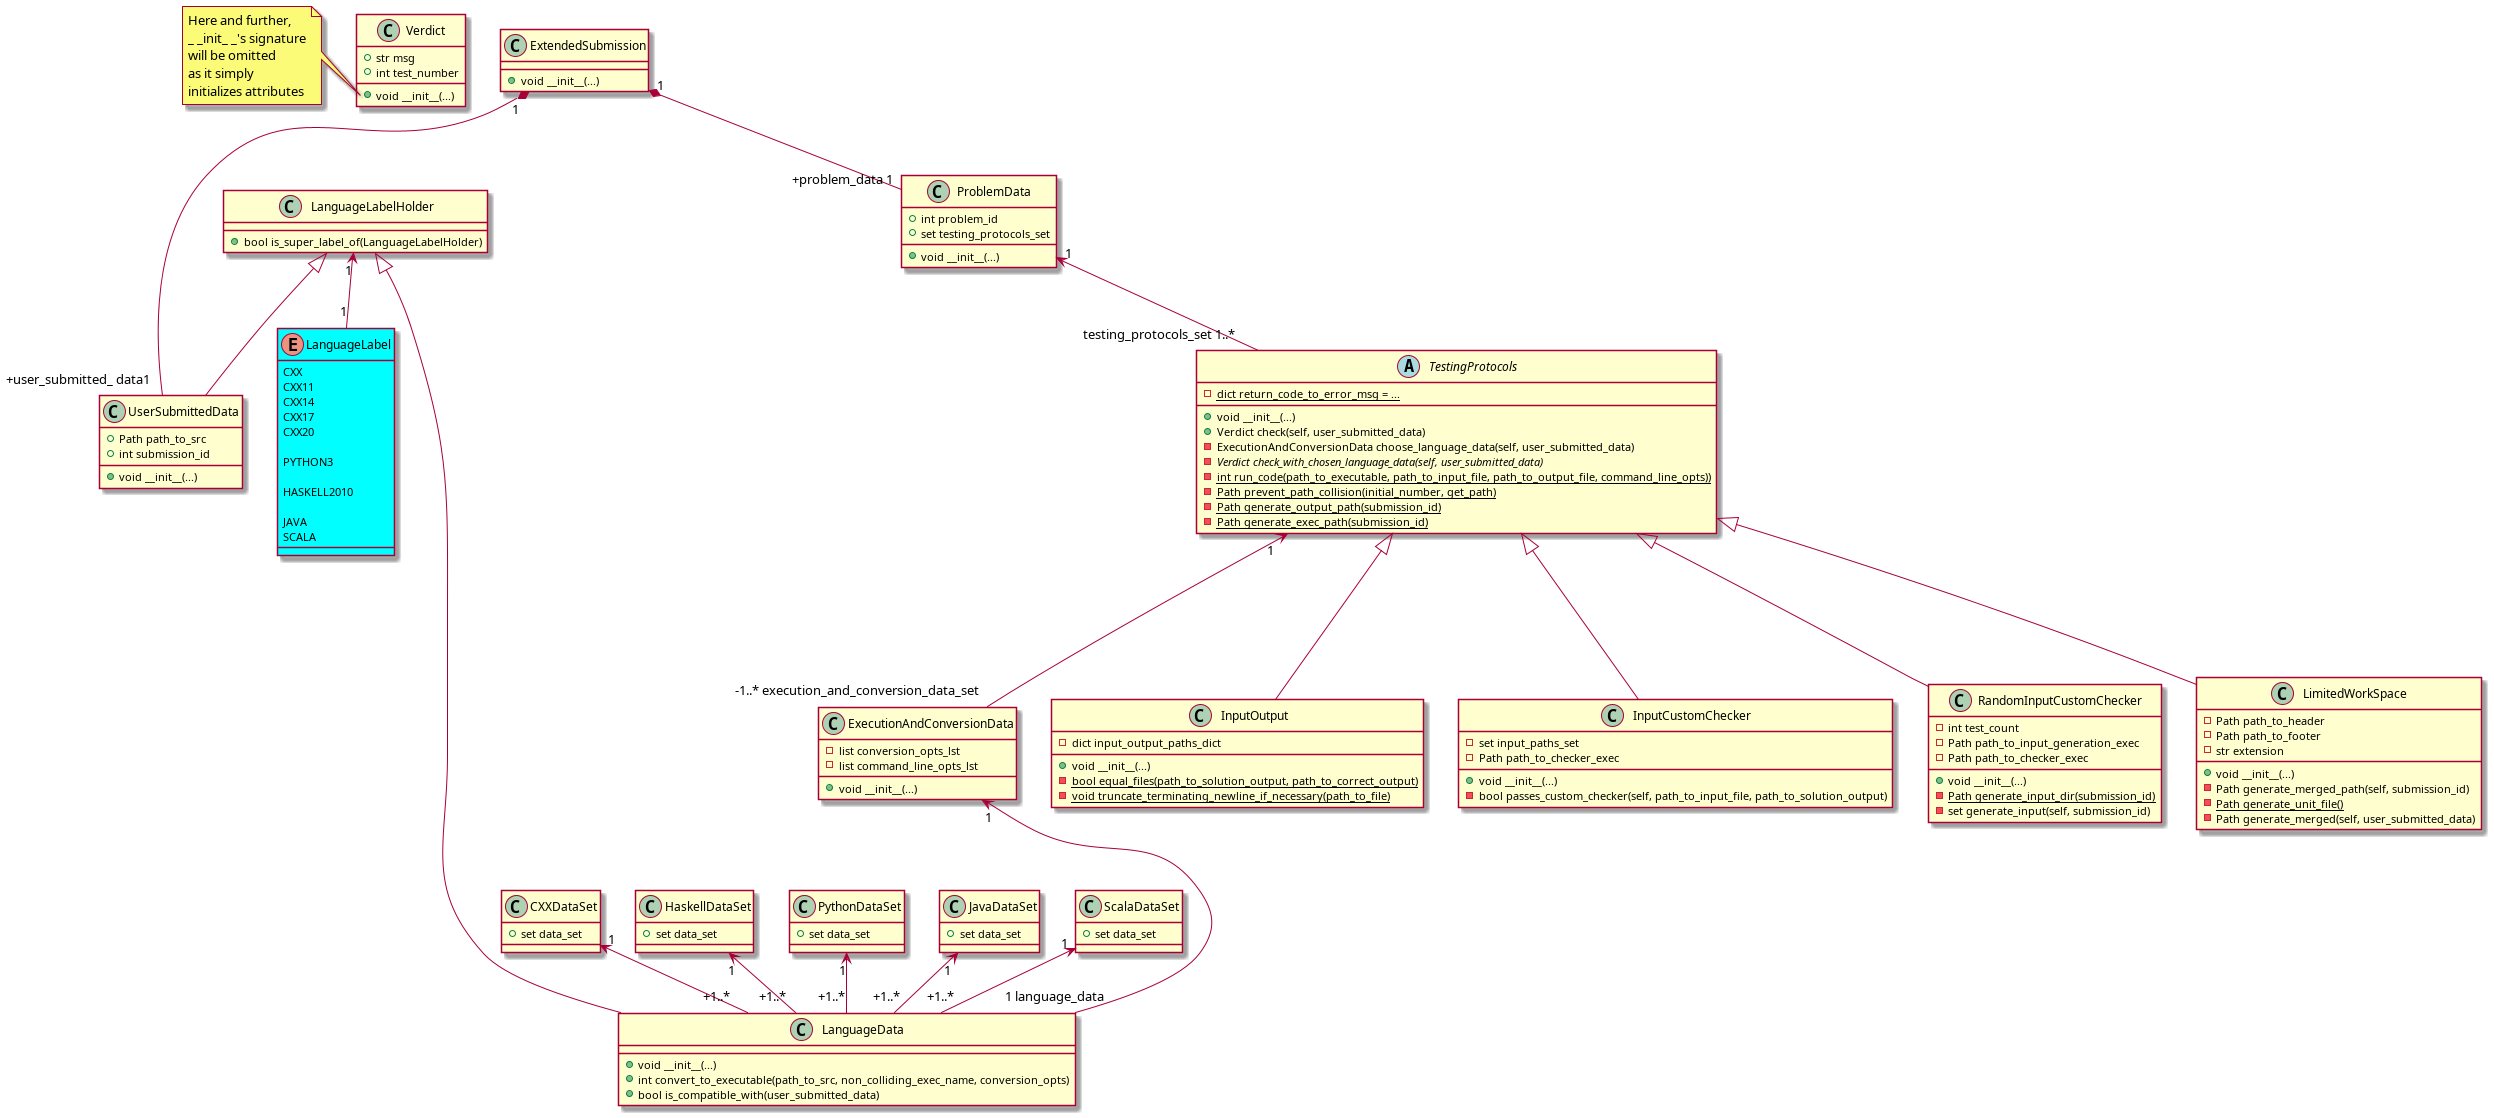

The diagram above was rendered by PlantUML. Its source (embedded in the PNG):
@startuml
'https://plantuml.com/class-diagram

skinparam enumFontColour Blue

' ============================ AUX ============================

class Verdict {
    +str msg
    +int test_number

    +void __init__(...)
}
note left of Verdict::__init__
Here and further,
_ _init_ _'s signature
will be omitted
as it simply
initializes attributes
end note


class UserSubmittedData {
    +Path path_to_src
    +int submission_id

    +void __init__(...)
}

skinparam enum {
    BackGroundColor Aqua
}

enum LanguageLabel {
    CXX
    CXX11
    CXX14
    CXX17
    CXX20

    PYTHON3

    HASKELL2010

    JAVA
    SCALA
}

class LanguageLabelHolder {
    +bool is_super_label_of(LanguageLabelHolder)
}

LanguageLabelHolder "1" <-- "1" LanguageLabel
LanguageLabelHolder <|-- UserSubmittedData



class LanguageData {
    +void __init__(...)
    +int convert_to_executable(path_to_src, non_colliding_exec_name, conversion_opts)
    +bool is_compatible_with(user_submitted_data)
}
LanguageLabelHolder <|--- LanguageData

class CXXDataSet {
    +set data_set
}

CXXDataSet "1" <-- "+1..*" LanguageData

class HaskellDataSet {
    +set data_set
}

HaskellDataSet "1" <-- "+1..*" LanguageData

class PythonDataSet {
    +set data_set
}

PythonDataSet "1" <-- "+1..*" LanguageData

class JavaDataSet {
    +set data_set
}

JavaDataSet "1" <-- "+1..*" LanguageData

class ScalaDataSet {
    +set data_set
}

ScalaDataSet "1" <-- "+1..*" LanguageData


class ExecutionAndConversionData {
    -list conversion_opts_lst
    -list command_line_opts_lst

    +void __init__(...)
}

ExecutionAndConversionData "1" <--- "1 language_data" LanguageData
TestingProtocols "1" <--- "-1..* execution_and_conversion_data_set" ExecutionAndConversionData

' ========================== PROTOCOLS =========================

abstract class TestingProtocols {
    -{static} dict return_code_to_error_msg = ...

    +void __init__(...)
    +Verdict check(self, user_submitted_data)
    -ExecutionAndConversionData choose_language_data(self, user_submitted_data)
    -{abstract} Verdict check_with_chosen_language_data(self, user_submitted_data)
    -{static} int run_code(path_to_executable, path_to_input_file, path_to_output_file, command_line_opts))
    -{static} Path prevent_path_collision(initial_number, get_path)
    -{static} Path generate_output_path(submission_id)
    -{static} Path generate_exec_path(submission_id)
}

class InputOutput {
    -dict input_output_paths_dict

    +void __init__(...)
    -{static} bool equal_files(path_to_solution_output, path_to_correct_output)
    -{static} void truncate_terminating_newline_if_necessary(path_to_file)
}

class InputCustomChecker {
    -set input_paths_set
    -Path path_to_checker_exec

    +void __init__(...)
    -bool passes_custom_checker(self, path_to_input_file, path_to_solution_output)
}

class RandomInputCustomChecker {
    -int test_count
    -Path path_to_input_generation_exec
    -Path path_to_checker_exec


    +void __init__(...)
    -{static} Path generate_input_dir(submission_id)
    -set generate_input(self, submission_id)
}

class LimitedWorkSpace {
    -Path path_to_header
    -Path path_to_footer
    -str extension

    +void __init__(...)
    -Path generate_merged_path(self, submission_id)
    -{static} Path generate_unit_file()
    -Path generate_merged(self, user_submitted_data)
}


TestingProtocols <|--- InputCustomChecker
TestingProtocols <|--- RandomInputCustomChecker
TestingProtocols <|--- LimitedWorkSpace
TestingProtocols <|--- InputOutput


' ============================ AUX ============================

class ProblemData {
    +int problem_id
    +set testing_protocols_set

    +void __init__(...)
}

ProblemData "1" <-- "testing_protocols_set 1..*" TestingProtocols


class ExtendedSubmission {
    +void __init__(...)
}

ExtendedSubmission "1" *-- "+problem_data 1" ProblemData
ExtendedSubmission "1" *--- "+user_submitted_ data1" UserSubmittedData

@enduml